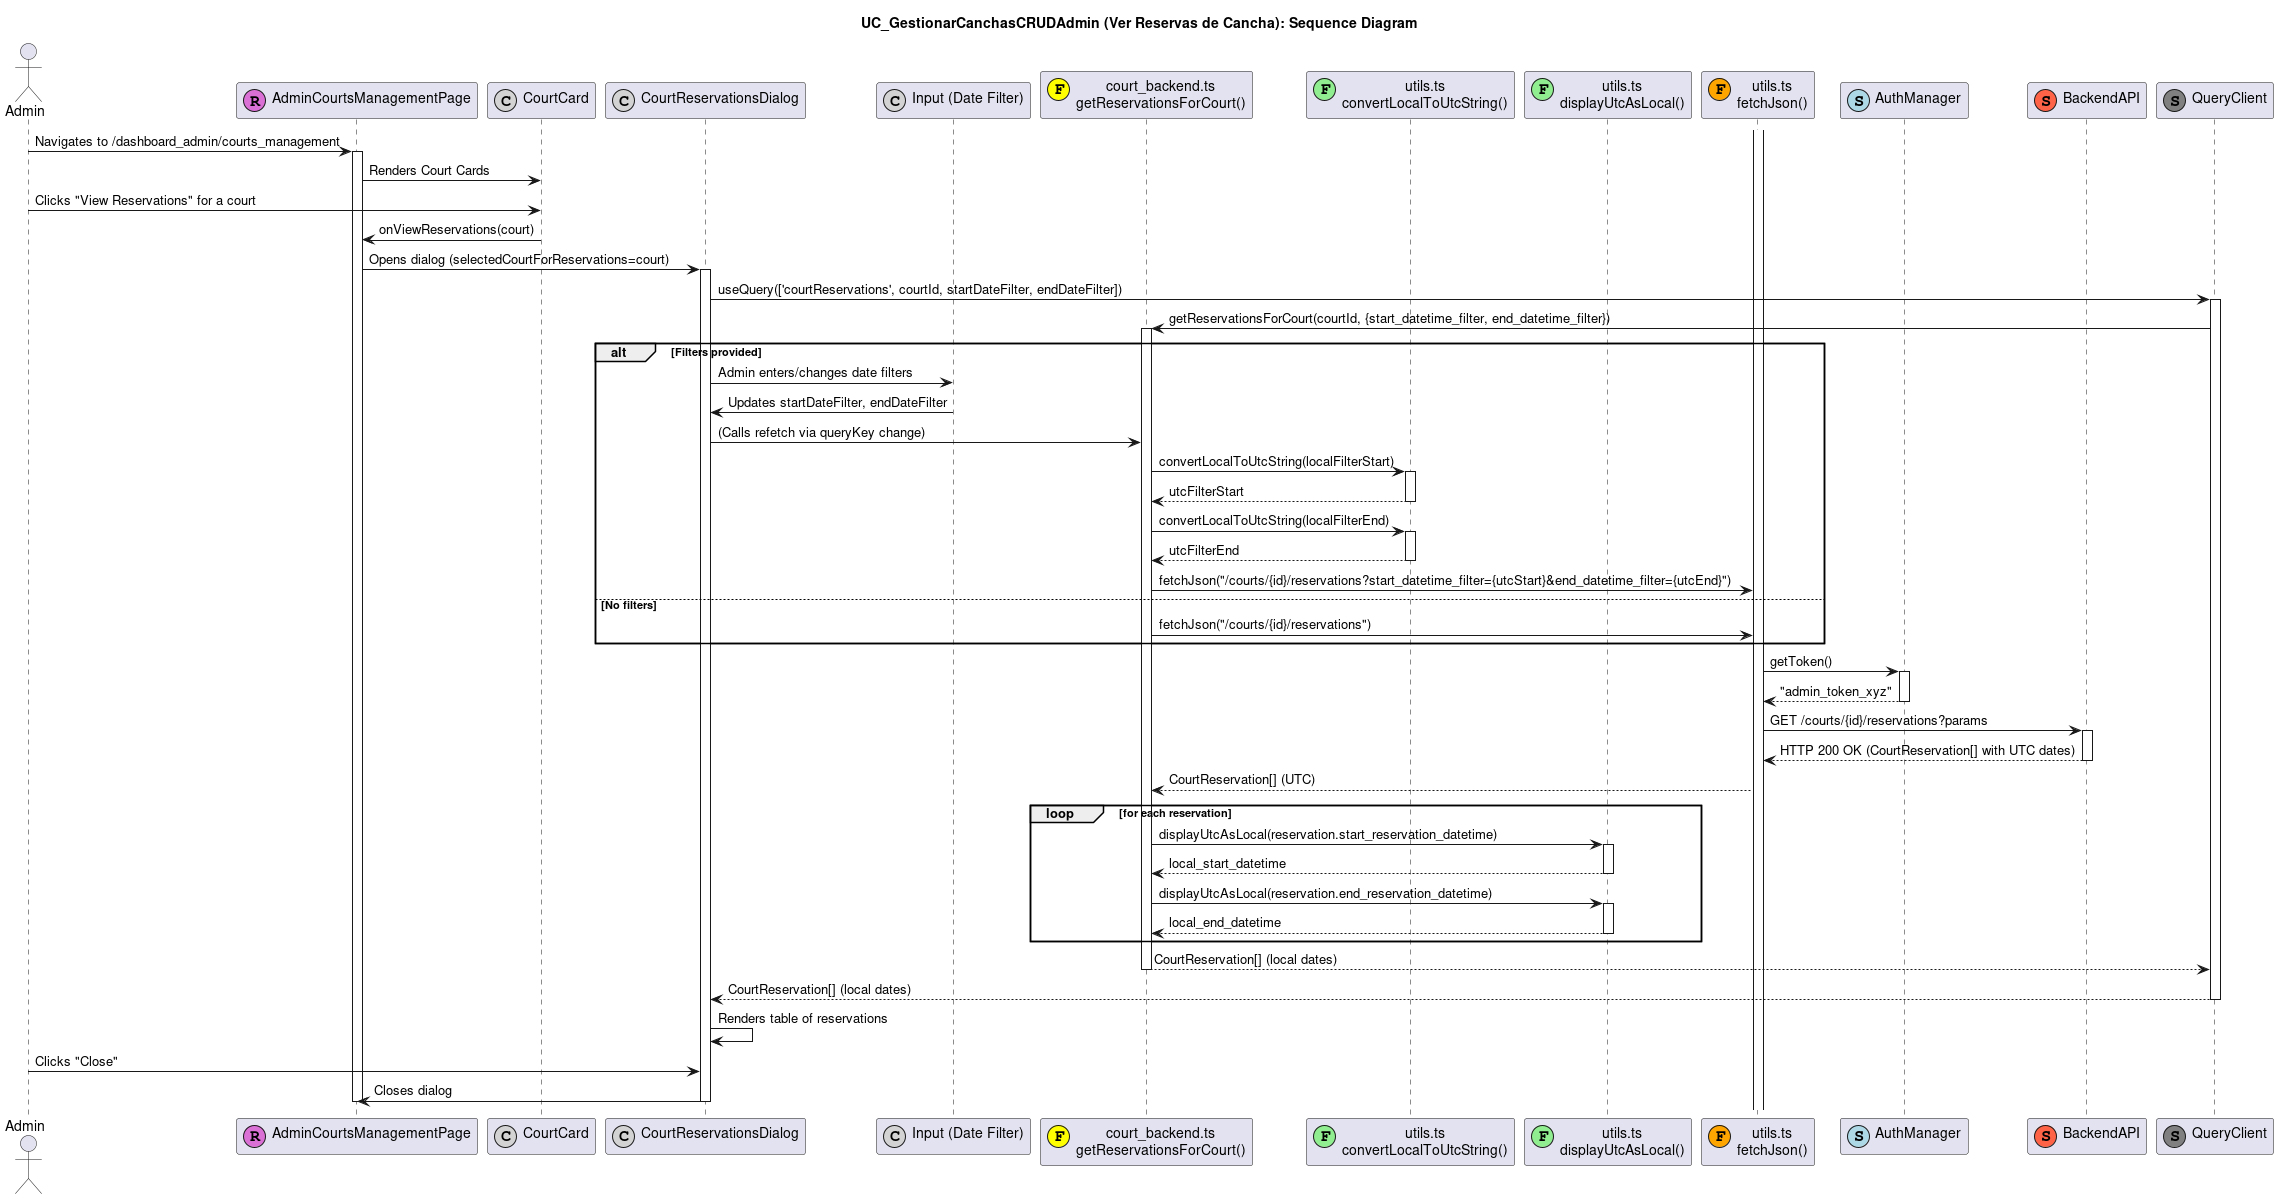

The diagram above was rendered by PlantUML. Its source (embedded in the PNG):
@startuml
title UC_GestionarCanchasCRUDAdmin (Ver Reservas de Cancha): Sequence Diagram

actor "Admin" as AdminUser
participant "AdminCourtsManagementPage" as CourtMgmtPage <<(R,orchid)>>
participant "CourtCard" as CourtCardUI <<(C,lightgrey)>>
participant "CourtReservationsDialog" as ReservationsDialog <<(C,lightgrey)>>
participant "Input (Date Filter)" as DateFilterInput <<(C,lightgrey)>>
participant "court_backend.ts\ngetReservationsForCourt()" as CourtBackendReservations <<(F,yellow)>>
participant "utils.ts\nconvertLocalToUtcString()" as DateUtilLocalToUtc <<(F,lightgreen)>>
participant "utils.ts\ndisplayUtcAsLocal()" as DateUtilUtcToLocal <<(F,lightgreen)>>
participant "utils.ts\nfetchJson()" as FetchUtil <<(F,orange)>>
participant "AuthManager" as AuthMgr <<(S,lightblue)>>
participant "BackendAPI" as API <<(S,tomato)>>
participant "QueryClient" as QueryClient <<(S,grey)>>

AdminUser -> CourtMgmtPage : Navigates to /dashboard_admin/courts_management
activate CourtMgmtPage
' ... Loads list of courts ... '
CourtMgmtPage -> CourtCardUI : Renders Court Cards

AdminUser -> CourtCardUI : Clicks "View Reservations" for a court
CourtCardUI -> CourtMgmtPage : onViewReservations(court)
CourtMgmtPage -> ReservationsDialog : Opens dialog (selectedCourtForReservations=court)
activate ReservationsDialog

ReservationsDialog -> QueryClient : useQuery(['courtReservations', courtId, startDateFilter, endDateFilter])
activate QueryClient
QueryClient -> CourtBackendReservations : getReservationsForCourt(courtId, {start_datetime_filter, end_datetime_filter})
activate CourtBackendReservations
alt Filters provided
  ReservationsDialog -> DateFilterInput : Admin enters/changes date filters
  DateFilterInput -> ReservationsDialog : Updates startDateFilter, endDateFilter
  ReservationsDialog -> CourtBackendReservations : (Calls refetch via queryKey change)
  CourtBackendReservations -> DateUtilLocalToUtc : convertLocalToUtcString(localFilterStart)
  activate DateUtilLocalToUtc
  DateUtilLocalToUtc --> CourtBackendReservations : utcFilterStart
  deactivate DateUtilLocalToUtc
  CourtBackendReservations -> DateUtilLocalToUtc : convertLocalToUtcString(localFilterEnd)
  activate DateUtilLocalToUtc
  DateUtilLocalToUtc --> CourtBackendReservations : utcFilterEnd
  deactivate DateUtilLocalToUtc
  CourtBackendReservations -> FetchUtil : fetchJson("/courts/{id}/reservations?start_datetime_filter={utcStart}&end_datetime_filter={utcEnd}")
else No filters
  CourtBackendReservations -> FetchUtil : fetchJson("/courts/{id}/reservations")
end
activate FetchUtil
FetchUtil -> AuthMgr : getToken()
activate AuthMgr
AuthMgr --> FetchUtil : "admin_token_xyz"
deactivate AuthMgr
FetchUtil -> API : GET /courts/{id}/reservations?params
activate API
API --> FetchUtil : HTTP 200 OK (CourtReservation[] with UTC dates)
deactivate API
FetchUtil --> CourtBackendReservations : CourtReservation[] (UTC)
loop for each reservation
  CourtBackendReservations -> DateUtilUtcToLocal : displayUtcAsLocal(reservation.start_reservation_datetime)
  activate DateUtilUtcToLocal
  DateUtilUtcToLocal --> CourtBackendReservations : local_start_datetime
  deactivate DateUtilUtcToLocal
  CourtBackendReservations -> DateUtilUtcToLocal : displayUtcAsLocal(reservation.end_reservation_datetime)
  activate DateUtilUtcToLocal
  DateUtilUtcToLocal --> CourtBackendReservations : local_end_datetime
  deactivate DateUtilUtcToLocal
end
CourtBackendReservations --> QueryClient : CourtReservation[] (local dates)
deactivate CourtBackendReservations
QueryClient --> ReservationsDialog : CourtReservation[] (local dates)
deactivate QueryClient
ReservationsDialog -> ReservationsDialog : Renders table of reservations

AdminUser -> ReservationsDialog : Clicks "Close"
ReservationsDialog -> CourtMgmtPage : Closes dialog
deactivate ReservationsDialog
deactivate CourtMgmtPage
@enduml